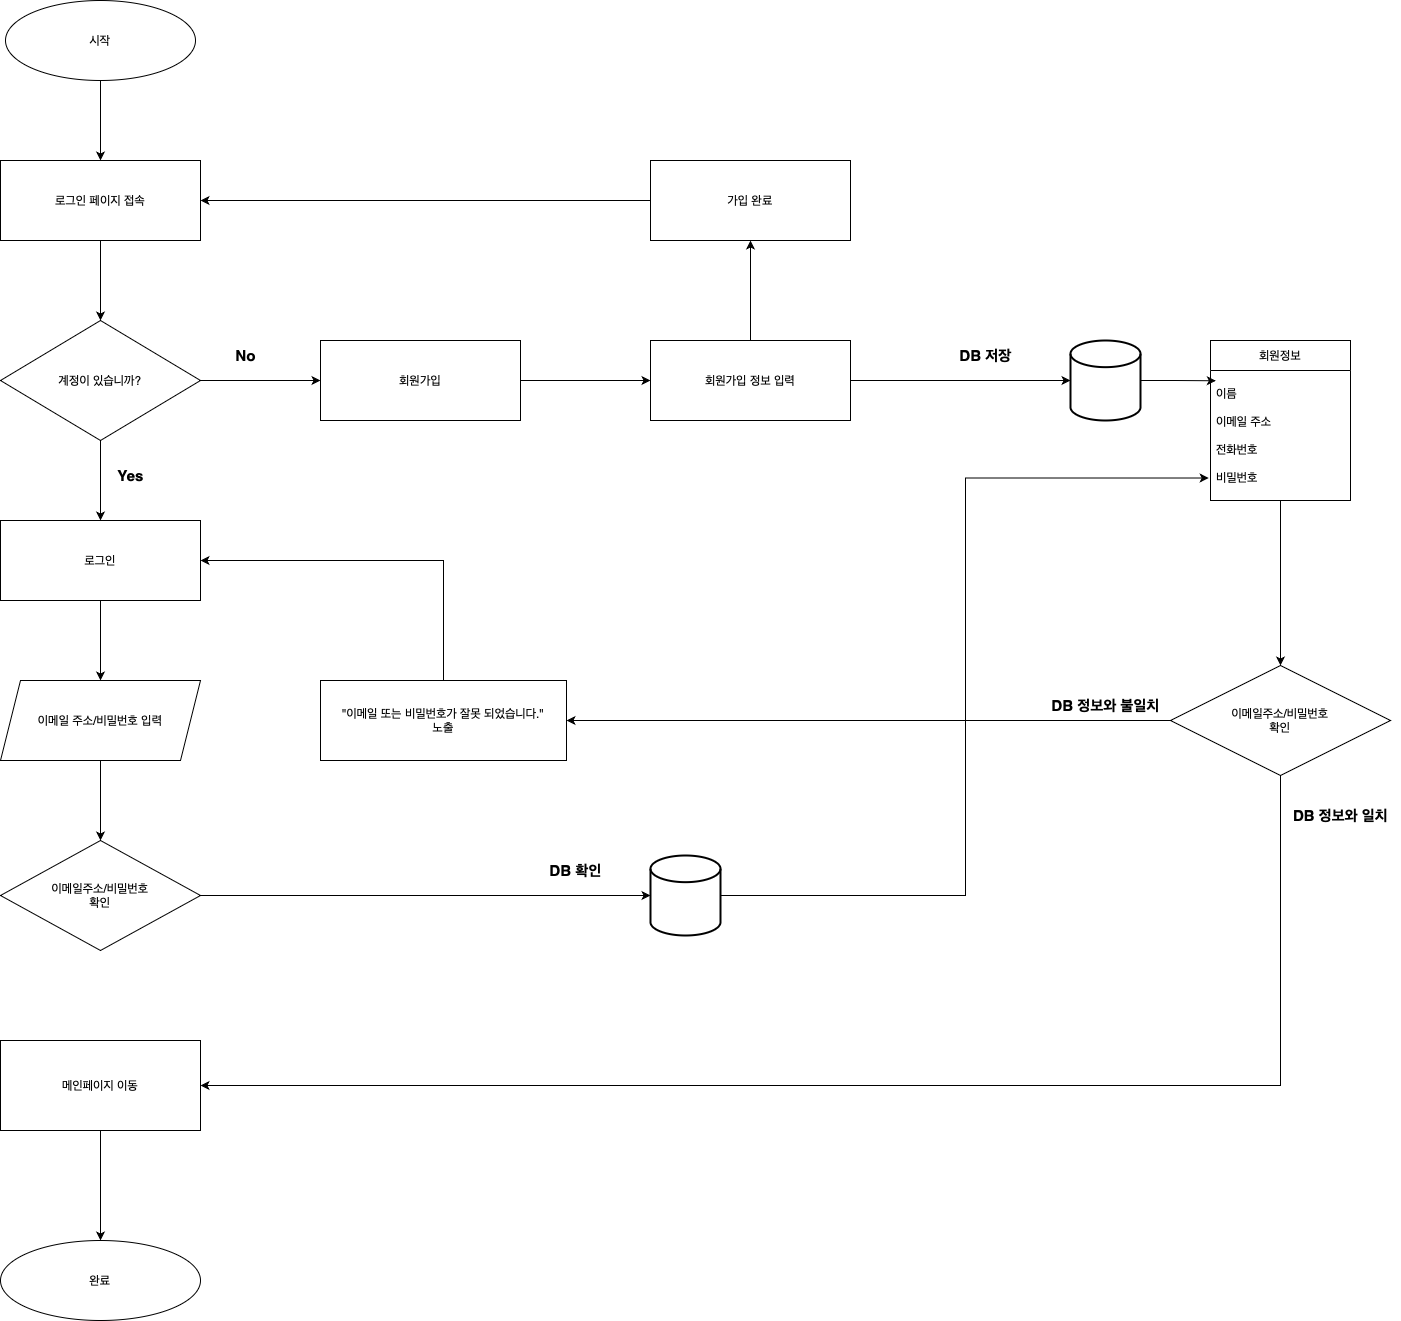

The diagram above was exported from draw.io. Its source (the exported page's mxGraphModel, read from the mxfile embedded in the PNG):
<mxGraphModel dx="1553" dy="1275" grid="1" gridSize="10" guides="1" tooltips="1" connect="1" arrows="1" fold="1" page="1" pageScale="1" pageWidth="827" pageHeight="1169" math="0" shadow="0">
  <root>
    <mxCell id="0" />
    <mxCell id="1" parent="0" />
    <mxCell id="_7k3go2Y2dkB0QAAWFVI-46" style="edgeStyle=orthogonalEdgeStyle;rounded=0;orthogonalLoop=1;jettySize=auto;html=1;exitX=0.5;exitY=1;exitDx=0;exitDy=0;entryX=0.5;entryY=0;entryDx=0;entryDy=0;" parent="1" source="_7k3go2Y2dkB0QAAWFVI-2" target="_7k3go2Y2dkB0QAAWFVI-5" edge="1">
      <mxGeometry relative="1" as="geometry" />
    </mxCell>
    <mxCell id="_7k3go2Y2dkB0QAAWFVI-2" value="시작" style="ellipse;whiteSpace=wrap;html=1;labelBackgroundColor=none;fillColor=none;" parent="1" vertex="1">
      <mxGeometry x="45" y="40" width="190" height="80" as="geometry" />
    </mxCell>
    <mxCell id="_7k3go2Y2dkB0QAAWFVI-39" style="edgeStyle=orthogonalEdgeStyle;rounded=0;orthogonalLoop=1;jettySize=auto;html=1;exitX=0.5;exitY=1;exitDx=0;exitDy=0;entryX=0.5;entryY=0;entryDx=0;entryDy=0;" parent="1" source="_7k3go2Y2dkB0QAAWFVI-5" target="_7k3go2Y2dkB0QAAWFVI-6" edge="1">
      <mxGeometry relative="1" as="geometry" />
    </mxCell>
    <mxCell id="_7k3go2Y2dkB0QAAWFVI-5" value="로그인 페이지 접속" style="rounded=0;whiteSpace=wrap;html=1;fillColor=default;" parent="1" vertex="1">
      <mxGeometry x="40" y="200" width="200" height="80" as="geometry" />
    </mxCell>
    <mxCell id="_7k3go2Y2dkB0QAAWFVI-37" style="edgeStyle=orthogonalEdgeStyle;rounded=0;orthogonalLoop=1;jettySize=auto;html=1;exitX=1;exitY=0.5;exitDx=0;exitDy=0;entryX=0;entryY=0.5;entryDx=0;entryDy=0;" parent="1" source="_7k3go2Y2dkB0QAAWFVI-6" target="_7k3go2Y2dkB0QAAWFVI-12" edge="1">
      <mxGeometry relative="1" as="geometry" />
    </mxCell>
    <mxCell id="_7k3go2Y2dkB0QAAWFVI-40" style="edgeStyle=orthogonalEdgeStyle;rounded=0;orthogonalLoop=1;jettySize=auto;html=1;exitX=0.5;exitY=1;exitDx=0;exitDy=0;entryX=0.5;entryY=0;entryDx=0;entryDy=0;" parent="1" source="_7k3go2Y2dkB0QAAWFVI-6" target="_7k3go2Y2dkB0QAAWFVI-7" edge="1">
      <mxGeometry relative="1" as="geometry" />
    </mxCell>
    <mxCell id="_7k3go2Y2dkB0QAAWFVI-6" value="계정이 있습니까?" style="rhombus;whiteSpace=wrap;html=1;fillColor=none;" parent="1" vertex="1">
      <mxGeometry x="40" y="360" width="200" height="120" as="geometry" />
    </mxCell>
    <mxCell id="_7k3go2Y2dkB0QAAWFVI-42" style="edgeStyle=orthogonalEdgeStyle;rounded=0;orthogonalLoop=1;jettySize=auto;html=1;exitX=0.5;exitY=1;exitDx=0;exitDy=0;entryX=0.5;entryY=0;entryDx=0;entryDy=0;" parent="1" source="_7k3go2Y2dkB0QAAWFVI-7" target="_7k3go2Y2dkB0QAAWFVI-8" edge="1">
      <mxGeometry relative="1" as="geometry" />
    </mxCell>
    <mxCell id="_7k3go2Y2dkB0QAAWFVI-7" value="로그인" style="rounded=0;whiteSpace=wrap;html=1;" parent="1" vertex="1">
      <mxGeometry x="40" y="560" width="200" height="80" as="geometry" />
    </mxCell>
    <mxCell id="_7k3go2Y2dkB0QAAWFVI-43" style="edgeStyle=orthogonalEdgeStyle;rounded=0;orthogonalLoop=1;jettySize=auto;html=1;exitX=0.5;exitY=1;exitDx=0;exitDy=0;entryX=0.5;entryY=0;entryDx=0;entryDy=0;" parent="1" source="_7k3go2Y2dkB0QAAWFVI-8" target="_7k3go2Y2dkB0QAAWFVI-9" edge="1">
      <mxGeometry relative="1" as="geometry" />
    </mxCell>
    <mxCell id="_7k3go2Y2dkB0QAAWFVI-8" value="이메일 주소/비밀번호 입력" style="shape=parallelogram;perimeter=parallelogramPerimeter;whiteSpace=wrap;html=1;fixedSize=1;" parent="1" vertex="1">
      <mxGeometry x="40" y="720" width="200" height="80" as="geometry" />
    </mxCell>
    <mxCell id="_7k3go2Y2dkB0QAAWFVI-9" value="이메일주소/비밀번호&lt;div&gt;확인&lt;/div&gt;" style="rhombus;whiteSpace=wrap;html=1;fillColor=none;" parent="1" vertex="1">
      <mxGeometry x="40" y="880" width="200" height="110" as="geometry" />
    </mxCell>
    <mxCell id="_7k3go2Y2dkB0QAAWFVI-45" style="edgeStyle=orthogonalEdgeStyle;rounded=0;orthogonalLoop=1;jettySize=auto;html=1;exitX=0.5;exitY=1;exitDx=0;exitDy=0;entryX=0.5;entryY=0;entryDx=0;entryDy=0;" parent="1" source="_7k3go2Y2dkB0QAAWFVI-10" target="_7k3go2Y2dkB0QAAWFVI-11" edge="1">
      <mxGeometry relative="1" as="geometry">
        <mxPoint x="139.57142857142867" y="1230" as="targetPoint" />
      </mxGeometry>
    </mxCell>
    <mxCell id="_7k3go2Y2dkB0QAAWFVI-10" value="메인페이지 이동" style="rounded=0;whiteSpace=wrap;html=1;" parent="1" vertex="1">
      <mxGeometry x="40" y="1080" width="200" height="90" as="geometry" />
    </mxCell>
    <mxCell id="_7k3go2Y2dkB0QAAWFVI-11" value="완료" style="ellipse;whiteSpace=wrap;html=1;fillColor=none;" parent="1" vertex="1">
      <mxGeometry x="40" y="1280" width="200" height="80" as="geometry" />
    </mxCell>
    <mxCell id="_7k3go2Y2dkB0QAAWFVI-30" style="edgeStyle=orthogonalEdgeStyle;rounded=0;orthogonalLoop=1;jettySize=auto;html=1;exitX=1;exitY=0.5;exitDx=0;exitDy=0;entryX=0;entryY=0.5;entryDx=0;entryDy=0;" parent="1" source="_7k3go2Y2dkB0QAAWFVI-12" target="_7k3go2Y2dkB0QAAWFVI-13" edge="1">
      <mxGeometry relative="1" as="geometry" />
    </mxCell>
    <mxCell id="_7k3go2Y2dkB0QAAWFVI-12" value="회원가입" style="rounded=0;whiteSpace=wrap;html=1;" parent="1" vertex="1">
      <mxGeometry x="360" y="380" width="200" height="80" as="geometry" />
    </mxCell>
    <mxCell id="_7k3go2Y2dkB0QAAWFVI-38" style="edgeStyle=orthogonalEdgeStyle;rounded=0;orthogonalLoop=1;jettySize=auto;html=1;exitX=0.5;exitY=0;exitDx=0;exitDy=0;entryX=0.5;entryY=1;entryDx=0;entryDy=0;" parent="1" source="_7k3go2Y2dkB0QAAWFVI-13" target="_7k3go2Y2dkB0QAAWFVI-24" edge="1">
      <mxGeometry relative="1" as="geometry" />
    </mxCell>
    <mxCell id="_7k3go2Y2dkB0QAAWFVI-13" value="회원가입 정보 입력" style="rounded=0;whiteSpace=wrap;html=1;" parent="1" vertex="1">
      <mxGeometry x="690" y="380" width="200" height="80" as="geometry" />
    </mxCell>
    <mxCell id="_7k3go2Y2dkB0QAAWFVI-55" style="edgeStyle=orthogonalEdgeStyle;rounded=0;orthogonalLoop=1;jettySize=auto;html=1;entryX=0.5;entryY=0;entryDx=0;entryDy=0;" parent="1" source="_7k3go2Y2dkB0QAAWFVI-14" target="_7k3go2Y2dkB0QAAWFVI-54" edge="1">
      <mxGeometry relative="1" as="geometry" />
    </mxCell>
    <mxCell id="_7k3go2Y2dkB0QAAWFVI-14" value="회원정보" style="swimlane;fontStyle=0;childLayout=stackLayout;horizontal=1;startSize=30;horizontalStack=0;resizeParent=1;resizeParentMax=0;resizeLast=0;collapsible=1;marginBottom=0;whiteSpace=wrap;html=1;fillColor=light-dark(#FFFFFF,#999999);" parent="1" vertex="1">
      <mxGeometry x="1250" y="380" width="140" height="160" as="geometry" />
    </mxCell>
    <mxCell id="_7k3go2Y2dkB0QAAWFVI-15" value="이름&lt;div&gt;&lt;br&gt;&lt;div&gt;이메일 주소&lt;/div&gt;&lt;div&gt;&lt;br&gt;&lt;/div&gt;&lt;div&gt;전화번호&lt;/div&gt;&lt;div&gt;&lt;br&gt;&lt;/div&gt;&lt;div&gt;비밀번호&lt;/div&gt;&lt;/div&gt;" style="text;strokeColor=none;fillColor=none;align=left;verticalAlign=middle;spacingLeft=4;spacingRight=4;overflow=hidden;points=[[0,0.5],[1,0.5]];portConstraint=eastwest;rotatable=0;whiteSpace=wrap;html=1;" parent="_7k3go2Y2dkB0QAAWFVI-14" vertex="1">
      <mxGeometry y="30" width="140" height="130" as="geometry" />
    </mxCell>
    <mxCell id="_7k3go2Y2dkB0QAAWFVI-36" style="edgeStyle=orthogonalEdgeStyle;rounded=0;orthogonalLoop=1;jettySize=auto;html=1;exitX=0;exitY=0.5;exitDx=0;exitDy=0;entryX=1;entryY=0.5;entryDx=0;entryDy=0;" parent="1" source="_7k3go2Y2dkB0QAAWFVI-24" target="_7k3go2Y2dkB0QAAWFVI-5" edge="1">
      <mxGeometry relative="1" as="geometry" />
    </mxCell>
    <mxCell id="_7k3go2Y2dkB0QAAWFVI-24" value="가입 완료" style="rounded=0;whiteSpace=wrap;html=1;" parent="1" vertex="1">
      <mxGeometry x="690" y="200" width="200" height="80" as="geometry" />
    </mxCell>
    <mxCell id="_7k3go2Y2dkB0QAAWFVI-48" style="edgeStyle=orthogonalEdgeStyle;rounded=0;orthogonalLoop=1;jettySize=auto;html=1;exitX=0.5;exitY=0;exitDx=0;exitDy=0;entryX=1;entryY=0.5;entryDx=0;entryDy=0;" parent="1" source="_7k3go2Y2dkB0QAAWFVI-25" target="_7k3go2Y2dkB0QAAWFVI-7" edge="1">
      <mxGeometry relative="1" as="geometry" />
    </mxCell>
    <mxCell id="_7k3go2Y2dkB0QAAWFVI-25" value="&quot;이메일 또는 비밀번호가 잘못 되었습니다.&quot;&lt;div&gt;노출&lt;/div&gt;" style="rounded=0;whiteSpace=wrap;html=1;" parent="1" vertex="1">
      <mxGeometry x="360" y="720" width="246" height="80" as="geometry" />
    </mxCell>
    <mxCell id="_7k3go2Y2dkB0QAAWFVI-32" value="" style="strokeWidth=2;html=1;shape=mxgraph.flowchart.database;whiteSpace=wrap;" parent="1" vertex="1">
      <mxGeometry x="1110" y="380" width="70" height="80" as="geometry" />
    </mxCell>
    <mxCell id="_7k3go2Y2dkB0QAAWFVI-33" style="edgeStyle=orthogonalEdgeStyle;rounded=0;orthogonalLoop=1;jettySize=auto;html=1;exitX=1;exitY=0.5;exitDx=0;exitDy=0;entryX=0;entryY=0.5;entryDx=0;entryDy=0;entryPerimeter=0;" parent="1" source="_7k3go2Y2dkB0QAAWFVI-13" target="_7k3go2Y2dkB0QAAWFVI-32" edge="1">
      <mxGeometry relative="1" as="geometry">
        <mxPoint x="850" y="420" as="targetPoint" />
      </mxGeometry>
    </mxCell>
    <mxCell id="_7k3go2Y2dkB0QAAWFVI-53" style="edgeStyle=orthogonalEdgeStyle;rounded=0;orthogonalLoop=1;jettySize=auto;html=1;exitX=1;exitY=0.5;exitDx=0;exitDy=0;exitPerimeter=0;entryX=-0.013;entryY=0.827;entryDx=0;entryDy=0;entryPerimeter=0;" parent="1" source="_7k3go2Y2dkB0QAAWFVI-49" target="_7k3go2Y2dkB0QAAWFVI-15" edge="1">
      <mxGeometry relative="1" as="geometry">
        <mxPoint x="1040" y="570" as="targetPoint" />
      </mxGeometry>
    </mxCell>
    <mxCell id="_7k3go2Y2dkB0QAAWFVI-49" value="" style="strokeWidth=2;html=1;shape=mxgraph.flowchart.database;whiteSpace=wrap;" parent="1" vertex="1">
      <mxGeometry x="690" y="895" width="70" height="80" as="geometry" />
    </mxCell>
    <mxCell id="_7k3go2Y2dkB0QAAWFVI-50" style="edgeStyle=orthogonalEdgeStyle;rounded=0;orthogonalLoop=1;jettySize=auto;html=1;exitX=1;exitY=0.5;exitDx=0;exitDy=0;entryX=0;entryY=0.5;entryDx=0;entryDy=0;entryPerimeter=0;" parent="1" source="_7k3go2Y2dkB0QAAWFVI-9" target="_7k3go2Y2dkB0QAAWFVI-49" edge="1">
      <mxGeometry relative="1" as="geometry">
        <mxPoint x="480" y="935" as="targetPoint" />
      </mxGeometry>
    </mxCell>
    <mxCell id="_7k3go2Y2dkB0QAAWFVI-51" style="edgeStyle=orthogonalEdgeStyle;rounded=0;orthogonalLoop=1;jettySize=auto;html=1;exitX=1;exitY=0.5;exitDx=0;exitDy=0;exitPerimeter=0;entryX=0.038;entryY=0.079;entryDx=0;entryDy=0;entryPerimeter=0;" parent="1" source="_7k3go2Y2dkB0QAAWFVI-32" target="_7k3go2Y2dkB0QAAWFVI-15" edge="1">
      <mxGeometry relative="1" as="geometry" />
    </mxCell>
    <mxCell id="_7k3go2Y2dkB0QAAWFVI-56" style="edgeStyle=orthogonalEdgeStyle;rounded=0;orthogonalLoop=1;jettySize=auto;html=1;exitX=0;exitY=0.5;exitDx=0;exitDy=0;entryX=1;entryY=0.5;entryDx=0;entryDy=0;" parent="1" source="_7k3go2Y2dkB0QAAWFVI-54" target="_7k3go2Y2dkB0QAAWFVI-25" edge="1">
      <mxGeometry relative="1" as="geometry" />
    </mxCell>
    <mxCell id="_7k3go2Y2dkB0QAAWFVI-60" style="edgeStyle=orthogonalEdgeStyle;rounded=0;orthogonalLoop=1;jettySize=auto;html=1;entryX=1;entryY=0.5;entryDx=0;entryDy=0;" parent="1" source="_7k3go2Y2dkB0QAAWFVI-54" target="_7k3go2Y2dkB0QAAWFVI-10" edge="1">
      <mxGeometry relative="1" as="geometry">
        <mxPoint x="580" y="1120" as="targetPoint" />
        <Array as="points">
          <mxPoint x="1320" y="1125" />
        </Array>
      </mxGeometry>
    </mxCell>
    <mxCell id="_7k3go2Y2dkB0QAAWFVI-54" value="이메일주소/비밀번호&lt;div&gt;확인&lt;/div&gt;" style="rhombus;whiteSpace=wrap;html=1;fillColor=none;" parent="1" vertex="1">
      <mxGeometry x="1210" y="705" width="220" height="110" as="geometry" />
    </mxCell>
    <mxCell id="_7k3go2Y2dkB0QAAWFVI-66" value="Yes" style="text;html=1;align=center;verticalAlign=middle;resizable=0;points=[];autosize=1;strokeColor=none;fillColor=none;fontStyle=1;fontColor=light-dark(#000000,#FF0000);fontSize=15;" parent="1" vertex="1">
      <mxGeometry x="145" y="500" width="50" height="30" as="geometry" />
    </mxCell>
    <mxCell id="_7k3go2Y2dkB0QAAWFVI-68" value="No" style="text;html=1;align=center;verticalAlign=middle;resizable=0;points=[];autosize=1;strokeColor=none;fillColor=none;fontStyle=1;fontColor=light-dark(#000000,#FF0000);fontSize=15;" parent="1" vertex="1">
      <mxGeometry x="265" y="380" width="40" height="30" as="geometry" />
    </mxCell>
    <mxCell id="_7k3go2Y2dkB0QAAWFVI-69" value="DB 저장" style="text;html=1;align=center;verticalAlign=middle;resizable=0;points=[];autosize=1;strokeColor=none;fillColor=none;fontStyle=1;fontColor=light-dark(#000000,#FF0000);fontSize=15;" parent="1" vertex="1">
      <mxGeometry x="990" y="380" width="70" height="30" as="geometry" />
    </mxCell>
    <mxCell id="_7k3go2Y2dkB0QAAWFVI-70" value="DB 확인" style="text;html=1;align=center;verticalAlign=middle;resizable=0;points=[];autosize=1;strokeColor=none;fillColor=none;fontStyle=1;fontColor=light-dark(#000000,#FF0000);fontSize=15;" parent="1" vertex="1">
      <mxGeometry x="580" y="895" width="70" height="30" as="geometry" />
    </mxCell>
    <mxCell id="_7k3go2Y2dkB0QAAWFVI-71" value="DB 정보와 일치" style="text;html=1;align=center;verticalAlign=middle;resizable=0;points=[];autosize=1;strokeColor=none;fillColor=none;fontStyle=1;fontColor=light-dark(#000000,#FF0000);fontSize=15;" parent="1" vertex="1">
      <mxGeometry x="1320" y="840" width="120" height="30" as="geometry" />
    </mxCell>
    <mxCell id="_7k3go2Y2dkB0QAAWFVI-72" value="DB 정보와 불일치" style="text;html=1;align=center;verticalAlign=middle;resizable=0;points=[];autosize=1;strokeColor=none;fillColor=none;fontStyle=1;fontColor=light-dark(#000000,#FF0000);fontSize=15;" parent="1" vertex="1">
      <mxGeometry x="1080" y="730" width="130" height="30" as="geometry" />
    </mxCell>
  </root>
</mxGraphModel>